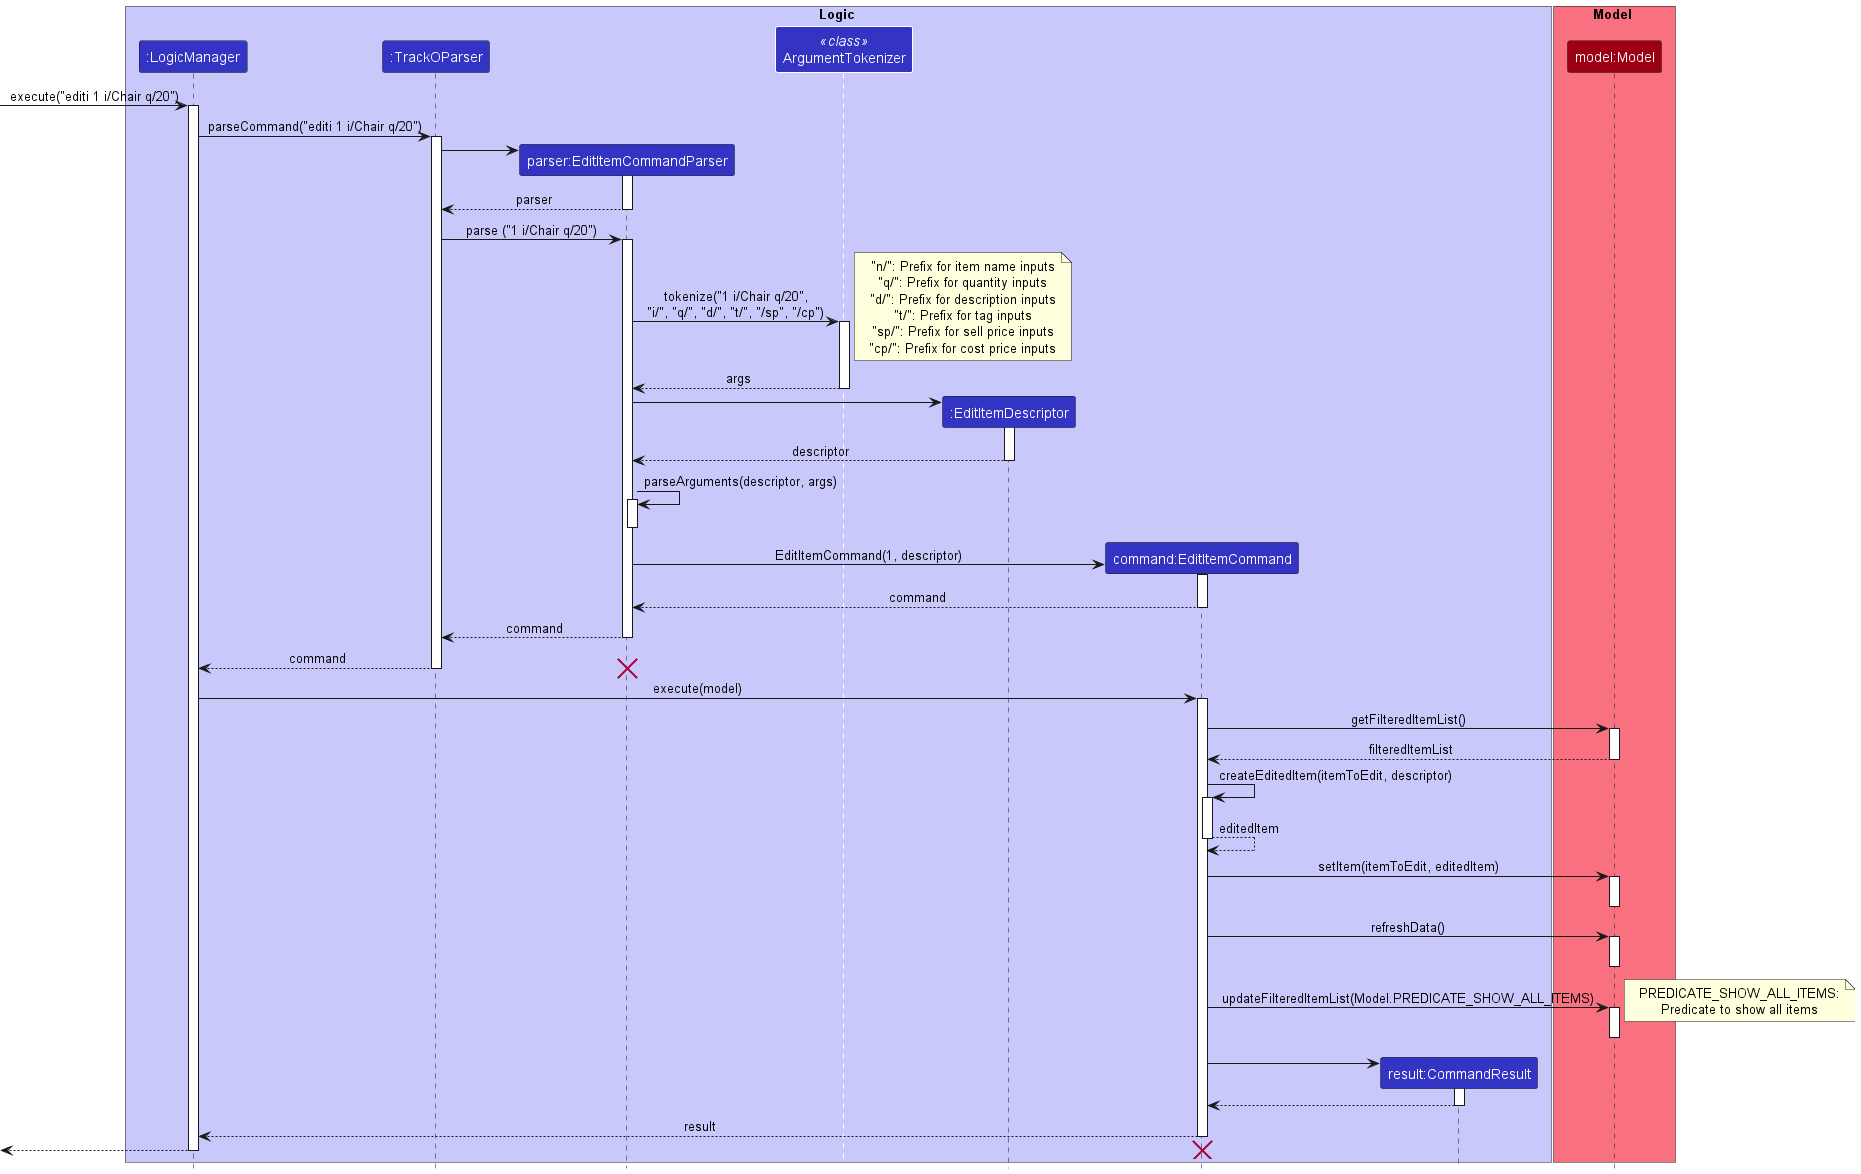

The diagram above was rendered by PlantUML. Its source (embedded in the PNG):
@startuml
!include style.puml

box Logic LOGIC_COLOR_T1
participant ":LogicManager" as LogicManager LOGIC_COLOR
participant ":TrackOParser" as TrackOParser LOGIC_COLOR
participant "parser:EditItemCommandParser" as EditItemCommandParser LOGIC_COLOR
participant "ArgumentTokenizer" as ArgumentTokenizer<<class>> LOGIC_COLOR
participant ":EditItemDescriptor" as EditItemDescriptor LOGIC_COLOR
participant "command:EditItemCommand" as EditItemCommand LOGIC_COLOR
participant "result:CommandResult" as CommandResult LOGIC_COLOR
end box

box Model MODEL_COLOR_T1
participant "model:Model" as Model MODEL_COLOR
end box

[-> LogicManager : execute("editi 1 i/Chair q/20")
activate LogicManager

LogicManager -> TrackOParser : parseCommand("editi 1 i/Chair q/20")
activate TrackOParser

create EditItemCommandParser
TrackOParser -> EditItemCommandParser
activate EditItemCommandParser

EditItemCommandParser --> TrackOParser : parser
deactivate EditItemCommandParser

TrackOParser -> EditItemCommandParser : parse ("1 i/Chair q/20")
activate EditItemCommandParser

EditItemCommandParser -> ArgumentTokenizer : tokenize("1 i/Chair q/20",\n"i/", "q/", "d/", "t/", "/sp", "/cp")
note right: "n/": Prefix for item name inputs\n"q/": Prefix for quantity inputs\n"d/": Prefix for description inputs\n"t/": Prefix for tag inputs\n"sp/": Prefix for sell price inputs\n"cp/": Prefix for cost price inputs
activate ArgumentTokenizer

ArgumentTokenizer --> EditItemCommandParser : args
deactivate ArgumentTokenizer

create EditItemDescriptor
EditItemCommandParser -> EditItemDescriptor
activate EditItemDescriptor

EditItemDescriptor --> EditItemCommandParser : descriptor
deactivate EditItemDescriptor

EditItemCommandParser -> EditItemCommandParser : parseArguments(descriptor, args)
activate EditItemCommandParser
deactivate EditItemCommandParser

create EditItemCommand
EditItemCommandParser -> EditItemCommand : EditItemCommand(1, descriptor)
activate EditItemCommand

EditItemCommand --> EditItemCommandParser : command
deactivate EditItemCommand

EditItemCommandParser --> TrackOParser : command
deactivate EditItemCommandParser

TrackOParser --> LogicManager : command
deactivate TrackOParser
destroy EditItemCommandParser

LogicManager -> EditItemCommand : execute(model)
activate EditItemCommand

EditItemCommand -> Model : getFilteredItemList()
activate Model

Model --> EditItemCommand : filteredItemList
deactivate Model

EditItemCommand -> EditItemCommand : createEditedItem(itemToEdit, descriptor)
activate EditItemCommand

EditItemCommand --> EditItemCommand : editedItem
deactivate EditItemCommand

EditItemCommand -> Model : setItem(itemToEdit, editedItem)
activate Model
deactivate Model

EditItemCommand -> Model : refreshData()
activate Model
deactivate Model

EditItemCommand -> Model : updateFilteredItemList(Model.PREDICATE_SHOW_ALL_ITEMS)
note right: PREDICATE_SHOW_ALL_ITEMS:\nPredicate to show all items
activate Model
deactivate Model

create CommandResult
EditItemCommand -> CommandResult
activate CommandResult

CommandResult --> EditItemCommand
deactivate CommandResult

EditItemCommand --> LogicManager : result
deactivate EditItemCommand

<--LogicManager
destroy EditItemCommand
deactivate LogicManager

@enduml